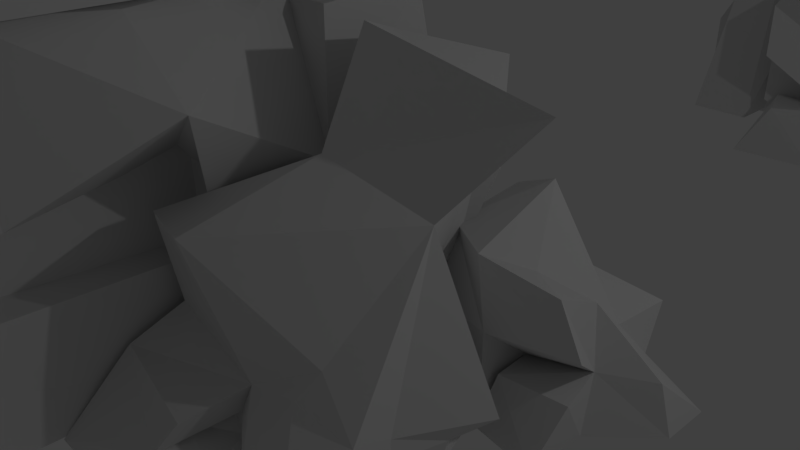 # Source: gate_wall.blend  (saved by Blender 2.79.0; exported with 4.5.12 LTS)
import bpy
from mathutils import Matrix  # noqa: F401  (used for matrix-valued properties, if any)

bpy.ops.wm.read_factory_settings(use_empty=True)
scene = bpy.context.scene
scene.name = 'Scene'

# ---- collections
col_collection_1 = bpy.data.collections.new('Collection 1'); scene.collection.children.link(col_collection_1)

# ---- materials (node trees are filled in below, after node groups)
mat_material = bpy.data.materials.new('Material')
mat_material.alpha_threshold = 0.0
mat_material.use_transparent_shadow = False
mat_material.diffuse_color = (0.7656, 0.7656, 0.7656, 1.0)
mat_material.roughness = 0.5
mat_material.line_color = (0.0, 0.0, 0.0, 1.0)
mat_material_002 = bpy.data.materials.new('Material.002')
mat_material_002.alpha_threshold = 0.0
mat_material_002.use_transparent_shadow = False
mat_material_002.diffuse_color = (0.2575, 0.2575, 0.2575, 1.0)
mat_material_002.roughness = 0.5
mat_material_002.specular_intensity = 0.07

# ---- material node trees

# ---- world
world_world = bpy.data.worlds.new('World'); scene.world = world_world
world_world.color = (0.05088, 0.05088, 0.05088)
world_world.use_sun_shadow = False
world_world.sun_shadow_jitter_overblur = 0.0
world_world.cycles.sampling_method = 'MANUAL'

# ---- cameras
cam_camera = bpy.data.cameras.new('Camera')
cam_camera.clip_end = 100.0
cam_camera.lens = 35.0
cam_camera.sensor_width = 32.0
cam_camera.sensor_height = 18.0
cam_camera.ortho_scale = 7.314
cam_camera.dof.focus_distance = 0.0
cam_camera.dof.aperture_fstop = 128.0

# ---- lights
light_lamp = bpy.data.lights.new('Lamp', 'POINT')
light_lamp.transmission_factor = 0.0
light_lamp.cutoff_distance = 30.0
light_lamp.energy = 100.0
light_lamp.shadow_buffer_clip_start = 1.001
light_lamp.shadow_soft_size = 0.1
light_lamp.shadow_maximum_resolution = 0.006
light_lamp.use_absolute_resolution = True

# ---- meshes
me_cube_003 = bpy.data.meshes.new('Cube.003')
me_cube_003.from_pydata([(-0.6767, -1.037, -1.0), (-1.0, -1.0, 0.1583), (-0.5609, 1.0, -1.0), (-1.0, 1.0, 0.1583), (1.004, -1.255, -0.9735), (1.0, -0.6525, 0.4997), (0.6933, 0.6871, -1.0), (1.174, 1.404, 0.2133), (-0.5519, -0.0002794, -1.0), (-0.632, -1.265, -0.5281), (-1.0, 0.0, 0.1583), (-0.7331, 1.0, -0.4723), (0.0, 0.9851, -1.0), (0.0308, 0.7836, 0.3528), (1.282, 1.201, -0.4073), (1.437, -0.03336, -1.013), (1.0, 0.0, 1.253), (1.163, -0.9666, 0.01323), (-0.1842, -0.641, -1.0), (0.0, -1.0, 0.6233), (0.0, 0.0, 1.0), (0.0, 0.0, -1.0), (-0.1842, -0.641, 0.0), (1.875, -0.3942, -0.3949), (-0.0404, 1.632, -0.07925), (-0.2549, -0.0004646, 0.0), (34.05, -15.29, -1.761), (35.58, -15.29, 8.136), (19.08, -14.17, -1.761), (19.08, -14.17, 8.136), (30.53, -13.03, -1.761), (30.53, -13.54, 8.136), (17.68, -12.19, -1.761), (17.68, -12.7, 8.136), (34.05, -14.18, 15.01), (19.08, -14.17, 13.51), (19.09, -13.04, 15.01), (34.05, -13.95, 15.01), (26.89, -14.17, 19.67), (19.08, -14.17, 19.67), (19.08, -13.94, 20.6), (26.89, -13.33, 19.67), (24.17, -14.17, 23.4), (19.08, -14.17, 26.86), (19.08, -13.94, 27.79), (24.17, -13.94, 23.4), (-8.004, -14.15, 19.67), (-8.002, -12.06, 20.6), (-8.004, -14.15, 28.29), (-8.004, -13.96, 24.33), (-21.24, -14.14, 19.67), (-19.62, -13.91, 19.85), (-21.24, -14.14, 23.22), (-17.35, -13.91, 26.67), (-10.55, -14.15, 14.03), (-10.55, -12.99, 14.03), (-23.79, -14.14, 14.03), (-23.79, -13.91, 14.03), (-10.55, -14.15, 5.112), (-10.55, -12.97, 5.112), (-23.79, -14.14, 5.112), (-26.15, -13.09, 5.112), (-10.55, -14.15, -2.275), (-10.55, -13.92, -2.275), (-23.79, -14.14, -2.275), (-27.64, -13.31, -2.275), (14.93, -13.21, 15.01), (14.93, -11.86, 15.01), (10.75, -13.21, 19.67), (10.75, -12.98, 19.67), (19.37, -13.04, -1.213), (19.37, -13.04, 3.157), (14.77, -13.04, -1.213), (15.01, -12.67, 3.174), (19.37, -11.9, -1.213), (20.75, -10.43, 5.007), (14.0, -11.9, -1.213), (14.68, -10.59, 3.174), (17.48, -13.04, -1.213), (17.48, -13.04, 3.157), (17.48, -11.9, -1.213), (17.48, -10.88, 3.157), (17.48, -12.47, 3.157), (17.48, -12.47, -1.213), (17.48, -11.9, 0.9717), (17.48, -13.04, 0.9717), (19.37, -13.04, 1.507), (19.37, -11.9, 1.507), (28.92, -12.13, 1.507), (28.92, -11.91, -1.213), (28.91, -13.05, -1.213), (28.91, -13.05, 1.507), (17.48, -11.9, 6.645), (21.02, -11.46, 6.527), (19.37, -13.04, 6.645), (17.48, -13.04, 6.645), (17.48, -12.47, 6.645), (17.48, -13.04, 6.198), (14.52, -13.04, 6.181), (14.52, -11.34, 6.181), (17.48, -10.88, 6.198), (17.48, -12.47, 6.198), (23.39, -11.9, 3.157), (23.39, -13.05, 3.157), (23.39, -11.9, 6.645), (23.39, -13.05, 6.645), (19.37, -11.9, 6.645), (19.37, -13.04, 6.645), (23.39, -11.9, 6.645), (23.39, -13.05, 6.645), (17.48, -10.41, 6.645), (19.37, -11.9, 6.645), (19.37, -13.04, 6.645), (17.48, -13.04, 6.645), (17.48, -12.47, 6.645), (17.48, -13.04, 6.198), (14.77, -12.78, 6.198), (14.77, -11.9, 6.198), (17.48, -11.9, 6.198), (17.48, -12.47, 6.198), (19.37, -11.42, 6.645), (19.37, -13.04, 6.645), (23.4, -11.44, 6.645), (23.39, -13.05, 6.645), (19.37, -11.84, 9.586), (19.37, -13.04, 9.586), (23.39, -11.9, 9.586), (23.39, -14.07, 9.586), (25.99, -12.46, 6.768), (25.99, -13.05, 6.645), (25.99, -11.35, 9.463), (25.99, -13.05, 9.586), (18.11, -10.85, 11.94), (19.37, -11.9, 11.94), (19.37, -13.04, 11.94), (17.48, -13.04, 11.94), (17.48, -12.47, 11.94), (16.81, -11.02, 13.91), (17.01, -13.04, 14.88), (21.84, -12.93, 13.45), (23.39, -14.17, 14.88), (11.46, -9.418, 9.476), (11.62, -11.31, 8.97), (12.62, -11.47, 15.84), (12.41, -12.75, 14.88), (24.35, -11.9, 3.157), (24.35, -13.05, 3.157), (24.35, -11.9, 6.645), (24.35, -13.05, 6.645), (19.37, -13.04, 1.507), (19.37, -13.04, 3.157), (19.37, -11.9, 3.157), (19.37, -11.9, 1.507), (28.94, -10.94, 6.712), (29.12, -13.05, 6.645), (29.3, -11.71, 9.519), (29.12, -13.05, 9.586), (16.45, -10.89, 17.6), (16.45, -13.04, 17.6), (11.54, -11.9, 17.6), (11.53, -13.21, 17.6), (16.45, -12.72, 18.96), (16.45, -13.04, 18.96), (11.54, -11.9, 18.96), (11.53, -13.04, 18.96), (17.83, -11.9, 17.62), (17.82, -13.04, 17.62), (17.97, -11.9, 18.93), (17.97, -13.04, 18.93), (11.54, -11.24, 17.6), (11.48, -12.99, 18.1), (11.54, -10.61, 18.96), (11.53, -13.04, 18.96), (6.173, -10.75, 17.61), (6.156, -11.73, 17.1), (6.039, -10.72, 18.94), (6.104, -13.04, 18.96), (11.54, -11.65, 20.27), (11.53, -13.04, 20.27), (6.105, -11.51, 20.27), (6.104, -13.04, 20.27), (6.105, -11.51, 18.96), (6.104, -13.04, 18.96), (6.105, -11.27, 20.27), (6.104, -13.04, 20.27), (1.053, -11.89, 18.96), (1.052, -13.03, 18.96), (1.053, -11.89, 20.27), (1.052, -13.03, 20.27), (1.053, -11.89, 18.96), (1.052, -13.03, 18.96), (1.053, -11.89, 20.27), (1.052, -13.03, 20.27), (-0.3794, -11.26, 18.66), (-0.3582, -13.03, 18.96), (-0.3572, -11.89, 20.27), (-0.3582, -13.03, 20.27), (-9.014, -11.88, 18.96), (-9.015, -13.03, 18.96), (-9.042, -11.88, 20.22), (-9.043, -13.03, 20.22), (-0.3566, -11.23, 16.61), (-0.3574, -12.17, 16.61), (-9.851, -11.29, 16.1), (-9.909, -13.03, 16.61), (-4.677, -10.55, 19.25), (-4.701, -11.89, 20.27), (-4.702, -13.03, 20.27), (-4.702, -13.03, 18.96), (-4.894, -11.66, 17.07), (-4.702, -12.59, 16.61), (-9.849, -10.75, 12.74), (-9.909, -13.03, 12.71), (-4.618, -8.753, 11.75), (-4.7, -10.88, 12.71), (-15.03, -11.88, 16.61), (-15.03, -13.32, 16.61), (-15.03, -11.88, 12.71), (-15.03, -13.02, 12.71), (-9.996, -11.8, 8.508), (-9.909, -13.03, 7.88), (-14.94, -11.96, 7.252), (-15.03, -13.02, 7.88), (-9.908, -12.34, 5.714), (-9.909, -13.03, 5.714), (-15.03, -9.948, 5.714), (-15.03, -13.02, 5.714), (-6.331, -11.89, 7.88), (-6.332, -13.03, 7.88), (-6.33, -11.12, 5.714), (-6.332, -13.03, 5.714), (-4.889, -11.09, 7.88), (-4.89, -12.56, 7.88), (-4.889, -11.5, 5.714), (-4.89, -12.97, 5.714), (-6.33, -11.12, 3.232), (-6.332, -13.03, 3.232), (-4.889, -11.12, 3.232), (-4.891, -13.03, 3.232), (-3.252, -11.4, 5.714), (-3.253, -12.43, 5.714), (-4.018, -11.89, 3.232), (-4.019, -13.04, 3.232), (-4.889, -11.89, -1.254), (-4.891, -13.03, -1.254), (-3.253, -11.89, -1.254), (-3.254, -13.56, -1.254), (-9.908, -11.88, -1.894), (-9.909, -13.03, -1.894), (-15.03, -11.88, -1.894), (-15.03, -13.02, -1.894), (-6.331, -11.89, -1.894), (-6.332, -13.03, -1.894), (-19.54, -11.88, 7.88), (-19.54, -13.02, 7.88), (-19.54, -11.88, 5.714), (-19.54, -13.02, 5.714), (6.077, -11.92, 21.57), (6.104, -13.04, 21.92), (1.08, -11.86, 22.27), (1.052, -13.03, 21.92), (-6.212, -14.39, -1.421), (-5.981, -13.19, 3.891), (-11.98, -13.39, -1.421), (-10.11, -11.84, 3.845), (-5.272, -7.342, -1.421), (-4.914, -7.678, 3.904), (-11.65, -6.915, -1.421), (-10.23, -7.675, 4.299), (-9.072, -14.38, -1.421), (-6.212, -14.39, 1.439), (-8.458, -11.85, 4.003), (-10.86, -13.36, 1.168), (-12.67, -10.53, -1.421), (-10.82, -10.65, 4.407), (-10.92, -7.209, 1.008), (-8.068, -7.944, -1.421), (-7.61, -8.413, 4.621), (-4.956, -7.274, 1.044), (-5.239, -10.54, -1.421), (-4.499, -10.75, 3.845), (-8.099, -10.54, 4.65), (-8.099, -10.54, -1.421), (-5.239, -10.54, 1.439), (-7.785, -7.875, 1.265), (-11.29, -10.53, 1.439), (-8.761, -13.9, 1.92), (-10.96, -9.105, 4.299), (-10.92, -6.45, -0.4221), (-9.526, -6.917, -1.421), (-11.65, -9.104, -1.421), (-10.23, -7.675, 2.869), (-8.416, -7.515, 4.38), (-9.529, -10.54, 4.65), (-9.529, -10.54, -1.421), (-8.098, -9.106, -1.421), (-8.765, -7.218, 0.7865), (-8.068, -7.944, 0.008772), (-7.774, -7.676, 2.474), (-11.65, -9.104, 1.439), (-12.67, -10.53, 0.008772), (-10.27, -10.54, 2.869), (-11.65, -9.104, 0.008772), (-8.796, -7.676, 2.869), (-8.795, -6.452, -0.4221), (-9.528, -9.105, -1.421), (-9.007, -8.946, 4.714), (-10.96, -9.105, 2.869), (-11.29, -13.39, 1.439), (-11.98, -13.39, -1.421), (-12.67, -10.53, -1.421), (-11.29, -10.53, 1.439), (-12.67, -10.53, 0.008772), (-14.27, -14.11, 1.171), (-14.96, -14.11, -1.689), (-15.64, -11.84, -1.689), (-14.27, -11.78, 1.171), (-15.64, -12.37, -0.259), (-13.08, -12.52, 2.732), (-13.08, -10.85, 2.732), (-14.13, -13.2, 2.438), (-14.52, -11.61, 1.943), (-6.973, -7.878, 7.65), (-5.509, -7.672, 6.938), (-8.609, -7.509, 7.409), (-5.095, -10.74, 4.932), (-7.607, -10.53, 8.182), (-9.136, -10.53, 8.182), (-7.334, -9.881, 8.207), (-8.613, -8.941, 8.2), (-8.369, -7.383, 7.689), (-7.229, -8.087, 7.863), (-7.208, -9.014, 8.448), (-8.538, -8.741, 8.775), (20.85, -11.72, -1.286), (20.82, -11.71, 2.819), (16.76, -11.72, -1.286), (16.76, -11.72, 2.811), (21.45, -7.623, -1.239), (20.5, -8.067, 1.434), (16.84, -7.955, -1.286), (17.08, -8.687, 1.868), (18.81, -11.72, -1.286), (20.45, -11.66, 0.8044), (18.81, -11.72, 2.811), (16.76, -11.72, 0.7627), (16.76, -9.669, -1.286), (16.76, -10.78, 3.368), (17.34, -8.515, 0.7627), (18.81, -7.383, -1.286), (18.59, -7.596, 3.557), (20.72, -7.25, 0.5893), (20.86, -9.672, -1.286), (21.38, -10.25, 3.103), (18.81, -9.67, 4.098), (18.81, -9.67, -1.286), (20.84, -9.361, 0.4998), (18.15, -6.61, 0.2212), (16.76, -9.669, 0.7627), (18.81, -11.72, 0.7627), (21.81, -7.624, -0.2812), (21.34, -8.648, -1.239), (19.83, -7.622, -1.286), (20.82, -8.384, 0.8029), (20.86, -9.671, -0.2616), (19.83, -7.334, 0.2212), (18.73, -7.105, -0.2616), (19.83, -7.334, -0.2616), (21.71, -8.648, -0.2812), (23.13, -11.9, -1.25), (21.59, -11.84, 0.2198), (23.13, -9.851, -1.25), (22.19, -9.54, 0.2752), (22.54, -9.851, -0.4152), (20.86, -9.985, -0.2616), (20.86, -9.672, -1.286), (22.54, -9.851, -0.4152), (23.13, -9.851, -1.25), (20.86, -9.672, -0.7737), (22.84, -9.851, -0.8324), (21.7, -10.07, -0.3384), (22.0, -9.287, -1.268), (21.85, -9.287, -0.803), (16.06, -10.47, 5.588), (16.39, -8.379, 4.088), (17.29, -6.599, 5.321), (18.11, -9.363, 6.318), (14.53, -10.14, 2.815), (16.3, -8.99, 1.315), (14.3, -9.412, 5.036), (16.07, -8.267, 3.535), (13.53, -5.468, -1.337), (15.89, -6.467, -1.337), (15.89, -8.83, -1.337), (12.86, -9.094, -1.252), (13.7, -6.372, 0.8174), (15.59, -6.596, 1.428), (15.64, -9.022, 1.199), (14.3, -8.277, 0.5921), (14.71, -5.469, -1.337), (13.87, -7.674, -1.257), (14.08, -6.372, -0.2331), (15.89, -7.648, -1.337), (15.72, -6.437, 0.08284), (14.7, -8.829, -1.337), (15.89, -8.83, -0.1557), (13.15, -8.798, -0.252), (15.05, -6.451, 0.8127), (13.35, -7.444, 0.6215), (14.03, -8.762, 1.398), (13.33, -7.555, -0.3195), (14.7, -8.829, -0.1557), (15.89, -7.648, -0.1557), (14.93, -5.643, -0.07138), (14.55, -7.88, 1.515), (14.71, -7.647, -1.337), (17.42, -6.485, -1.27), (17.33, -7.654, -1.126), (16.8, -6.251, -0.003159), (16.94, -7.489, -0.02258), (17.23, -7.625, -0.2426), (17.23, -8.807, -0.2426), (17.06, -5.966, 1.177), (17.15, -6.35, 2.266), (16.94, -8.807, 0.939), (16.28, -8.998, 2.294), (16.39, -7.247, 2.062), (17.17, -7.839, 2.424), (14.48, -8.944, 2.557), (17.23, -7.625, 0.939), (15.0, -7.891, 3.188), (-0.649, -5.543, -1.72), (-1.348, -9.036, -1.72), (-4.675, -9.524, -1.72), (-5.336, -6.595, -1.6), (-1.953, -5.979, 1.34), (-1.879, -8.948, 1.843), (-5.018, -9.221, 1.882), (-5.085, -6.012, 1.02), (-0.2967, -7.187, -1.72), (-3.651, -6.48, -1.607), (-0.5027, -5.701, -0.1523), (-3.012, -9.28, -1.72), (-1.383, -8.798, 0.2964), (-5.027, -7.88, -1.72), (-4.675, -9.524, -0.04233), (-5.448, -5.712, -0.1791), (-1.577, -7.867, 1.325), (-3.482, -5.714, 1.061), (-5.376, -6.959, 2.165), (-3.645, -5.703, -0.275), (-5.027, -7.88, -0.04233), (-3.012, -9.28, -0.04233), (-0.4766, -7.526, 0.07742), (-3.738, -7.469, 2.3), (-3.364, -7.636, -1.72), (-0.9152, -11.17, -1.625), (-2.588, -11.29, -1.421), (-0.772, -10.26, 0.1743), (-2.471, -10.72, 0.1467), (-2.578, -11.14, -0.1657), (-4.241, -11.39, -0.1657), (-0.7594, -10.66, 1.851), (-1.121, -10.81, 3.397), (-4.241, -11.39, 1.512), (-4.585, -11.08, 3.436), (-0.7591, -9.73, 3.612), (-2.897, -11.1, 3.621), (-5.257, -7.588, 3.931), (-2.578, -11.14, 1.512), (-3.618, -8.098, 4.706), (-8.227, -3.434, -1.308), (-7.834, -2.942, 0.207), (-5.093, -2.426, -1.308), (-5.394, -1.93, 0.207), (-6.772, -5.334, -1.273), (-6.039, -5.025, 0.6535), (-4.615, -4.001, -1.308), (-4.359, -4.367, 0.279), (-6.614, -2.436, -1.308), (-7.905, -3.492, -0.6906), (-6.614, -2.436, 0.207), (-5.211, -2.232, -0.6176), (-4.727, -3.067, -1.308), (-4.951, -3.204, 0.7155), (-3.585, -4.406, -0.5327), (-4.984, -5.205, -1.325), (-5.243, -4.695, 1.386), (-6.311, -5.368, 0.0173), (-6.837, -3.682, -1.308), (-7.148, -4.072, 0.8151), (-5.929, -3.566, 1.308), (-5.929, -3.566, -1.308), (-6.837, -3.682, 8.643e-10), (-5.315, -5.568, -0.5164), (-3.966, -2.694, -0.1036), (-6.614, -2.436, -8.341e-09), (23.07, -8.891, -1.372), (22.95, -8.686, -0.7432), (23.19, -7.781, -1.372), (22.95, -7.781, -0.7432), (24.04, -8.801, -1.358), (24.04, -8.529, -0.5577), (23.87, -7.922, -1.372), (24.06, -7.912, -0.7133), (22.95, -8.233, -1.372), (23.15, -8.806, -1.116), (22.95, -8.233, -0.7432), (23.09, -7.781, -1.086), (23.49, -7.787, -1.372), (23.51, -7.879, -0.532), (24.19, -7.69, -1.05), (24.28, -8.248, -1.379), (24.04, -8.233, -0.2534), (24.13, -8.671, -0.822), (23.39, -8.523, -1.372), (23.49, -8.686, -0.4906), (23.49, -8.233, -0.286), (23.49, -8.233, -1.372), (23.39, -8.523, -0.8291), (24.37, -8.412, -1.044), (23.47, -7.495, -0.8722), (22.95, -8.233, -0.8291)], [], [(25, 10, 3, 11), (24, 13, 7, 14), (23, 16, 5, 17), (22, 19, 1, 9), (21, 15, 4, 18), (20, 10, 1, 19), (16, 20, 19, 5), (7, 13, 20, 16), (13, 3, 10, 20), (8, 21, 18, 0), (2, 12, 21, 8), (12, 6, 15, 21), (18, 22, 9, 0), (4, 17, 22, 18), (17, 5, 19, 22), (15, 23, 17, 4), (6, 14, 23, 15), (14, 7, 16, 23), (12, 24, 14, 6), (2, 11, 24, 12), (11, 3, 13, 24), (8, 25, 11, 2), (0, 9, 25, 8), (9, 1, 10, 25), (26, 27, 29, 28), (28, 29, 33, 32), (32, 33, 31, 30), (30, 31, 27, 26), (28, 32, 30, 26), (31, 33, 36, 37), (34, 37, 41, 38), (29, 27, 34, 35), (27, 31, 37, 34), (33, 29, 35, 36), (40, 39, 46, 47), (39, 40, 69, 68), (37, 36, 40, 41), (35, 34, 38, 39), (44, 43, 42, 45), (41, 40, 44, 45), (39, 38, 42, 43), (38, 41, 45, 42), (49, 47, 51, 53), (39, 43, 48, 46), (44, 40, 47, 49), (43, 44, 49, 48), (51, 50, 52, 53), (48, 49, 53, 52), (46, 48, 52, 50), (51, 47, 55, 57), (57, 55, 59, 61), (50, 51, 57, 56), (46, 50, 56, 54), (47, 46, 54, 55), (58, 60, 64, 62), (55, 54, 58, 59), (54, 56, 60, 58), (56, 57, 61, 60), (63, 62, 64, 65), (60, 61, 65, 64), (61, 59, 63, 65), (59, 58, 62, 63), (67, 66, 68, 69), (35, 39, 68, 66), (36, 35, 66, 67), (40, 36, 67, 69), (78, 85, 79, 73, 72), (72, 73, 77, 76), (80, 84, 81, 75, 87, 74), (75, 71, 150, 151), (78, 83, 80, 74, 70), (79, 71, 94, 95), (73, 79, 97, 98), (72, 76, 80, 83, 78), (76, 77, 81, 84, 80), (70, 86, 71, 79, 85, 78), (86, 70, 90, 91), (89, 88, 91, 90), (74, 87, 88, 89), (70, 74, 89, 90), (87, 86, 91, 88), (98, 97, 115, 116), (71, 75, 102, 103), (82, 79, 95, 96), (81, 82, 96, 92), (75, 81, 92, 93), (95, 94, 112, 113), (79, 82, 101, 97), (77, 73, 98, 99), (82, 81, 100, 101), (81, 77, 99, 100), (105, 103, 146, 148), (75, 93, 104, 102), (94, 71, 103, 105), (94, 105, 109, 107), (107, 109, 123, 121), (93, 94, 107, 106), (105, 104, 108, 109), (104, 93, 106, 108), (110, 114, 136, 132), (117, 116, 115, 119, 118), (121, 123, 127, 125), (92, 96, 114, 110), (99, 98, 116, 117), (96, 95, 113, 114), (100, 99, 117, 118), (101, 100, 118, 119), (106, 107, 121, 120), (97, 101, 119, 115), (109, 108, 122, 123), (93, 92, 110, 111), (108, 106, 120, 122), (94, 93, 111, 112), (126, 124, 137, 139), (123, 122, 128, 129), (122, 120, 124, 126), (120, 121, 125, 124), (128, 130, 155, 153), (126, 127, 131, 130), (122, 126, 130, 128), (127, 123, 129, 131), (132, 136, 135, 134, 133), (137, 138, 140, 139), (111, 110, 132, 133), (125, 127, 140, 138), (114, 113, 135, 136), (124, 125, 142, 141), (112, 111, 133, 134), (127, 126, 139, 140), (113, 112, 134, 135), (141, 142, 144, 143), (125, 138, 144, 142), (137, 124, 141, 143), (143, 144, 160, 159), (146, 145, 147, 148), (103, 102, 145, 146), (102, 104, 147, 145), (104, 105, 148, 147), (152, 151, 150, 149), (87, 75, 151, 152), (71, 86, 149, 150), (86, 87, 152, 149), (154, 153, 155, 156), (130, 131, 156, 155), (131, 129, 154, 156), (129, 128, 153, 154), (160, 158, 162, 164), (144, 138, 158, 160), (138, 137, 157, 158), (137, 143, 159, 157), (162, 161, 163, 164), (158, 157, 165, 166), (157, 159, 163, 161), (160, 164, 172, 170), (166, 165, 167, 168), (157, 161, 167, 165), (162, 158, 166, 168), (161, 162, 168, 167), (169, 170, 174, 173), (164, 163, 171, 172), (159, 160, 170, 169), (163, 159, 169, 171), (173, 174, 176, 175), (171, 169, 173, 175), (175, 176, 182, 181), (170, 172, 176, 174), (178, 177, 179, 180), (171, 175, 179, 177), (172, 171, 177, 178), (176, 172, 178, 180), (183, 181, 185, 187), (176, 180, 184, 182), (179, 175, 181, 183), (180, 179, 183, 184), (188, 187, 191, 192), (187, 188, 260, 259), (182, 184, 188, 186), (181, 182, 186, 185), (190, 192, 196, 194), (186, 188, 192, 190), (185, 186, 190, 189), (187, 185, 189, 191), (206, 205, 197, 199), (189, 190, 194, 193), (191, 189, 193, 195), (192, 191, 195, 196), (197, 198, 200, 199), (207, 206, 199, 200), (208, 207, 200, 198), (205, 193, 201, 209), (203, 209, 213, 211), (198, 197, 203, 204), (208, 198, 204, 210), (193, 194, 202, 201), (194, 208, 210, 202), (201, 202, 210, 209), (197, 205, 209, 203), (194, 196, 207, 208), (196, 195, 206, 207), (195, 193, 205, 206), (213, 214, 212, 211), (210, 204, 212, 214), (217, 211, 219, 221), (209, 210, 214, 213), (216, 215, 217, 218), (203, 211, 217, 215), (204, 203, 215, 216), (212, 204, 216, 218), (220, 222, 226, 224), (211, 212, 220, 219), (218, 217, 221, 222), (212, 218, 222, 220), (224, 226, 250, 248), (230, 224, 248, 252), (221, 219, 223, 225), (221, 225, 255, 253), (229, 227, 231, 233), (220, 224, 230, 228), (219, 220, 228, 227), (223, 219, 227, 229), (231, 232, 234, 233), (234, 230, 236, 238), (228, 230, 234, 232), (227, 228, 232, 231), (236, 235, 237, 238), (230, 229, 235, 236), (229, 233, 237, 235), (237, 233, 239, 241), (239, 240, 242, 241), (234, 238, 242, 240), (241, 242, 246, 245), (233, 234, 240, 239), (244, 243, 245, 246), (242, 238, 244, 246), (238, 237, 243, 244), (237, 241, 245, 243), (247, 248, 250, 249), (248, 247, 251, 252), (229, 230, 252, 251), (225, 223, 247, 249), (223, 229, 251, 247), (226, 225, 249, 250), (254, 253, 255, 256), (225, 226, 256, 255), (222, 221, 253, 254), (226, 222, 254, 256), (258, 257, 259, 260), (188, 184, 258, 260), (184, 183, 257, 258), (183, 187, 259, 257), (286, 271, 264, 272), (307, 287, 268, 291), (284, 298, 277, 266, 278), (283, 280, 262, 270), (282, 295, 276, 265, 279), (281, 271, 262, 280), (281, 280, 325, 326), (306, 293, 327, 329), (274, 264, 271, 281, 293), (269, 282, 279, 261), (263, 273, 294, 282, 269), (305, 289, 276, 295), (279, 283, 270, 261), (265, 278, 283, 279), (278, 266, 280, 283), (276, 297, 284, 278, 265), (304, 296, 284, 297), (303, 292, 277, 298), (302, 299, 275, 288), (272, 285, 311, 308), (272, 264, 274, 301, 285), (269, 286, 272, 263), (261, 270, 286, 269), (270, 262, 271, 286), (290, 302, 288, 267), (273, 300, 302, 290), (300, 285, 299, 302), (296, 303, 298, 284), (275, 291, 303, 296), (291, 268, 292, 303), (289, 304, 297, 276), (267, 288, 304, 289), (288, 275, 296, 304), (294, 305, 295, 282), (273, 290, 305, 294), (290, 267, 289, 305), (266, 277, 322, 323), (268, 287, 306, 292), (287, 274, 293, 306), (299, 307, 291, 275), (285, 301, 307, 299), (301, 274, 287, 307), (311, 312, 317, 316), (273, 263, 309, 310), (300, 273, 310, 312), (285, 300, 312, 311), (263, 272, 308, 309), (314, 313, 316, 317, 315), (313, 308, 318, 320), (309, 308, 313, 314), (312, 310, 315, 317), (310, 309, 314, 315), (318, 319, 321, 320), (308, 311, 319, 318), (311, 316, 321, 319), (316, 313, 320, 321), (322, 328, 326, 325, 323), (329, 327, 326, 328), (329, 328, 332, 333), (277, 292, 324, 322), (292, 306, 329, 324), (293, 281, 326, 327), (280, 266, 323, 325), (330, 333, 332, 331), (328, 322, 331, 332), (322, 324, 330, 331), (324, 329, 333, 330), (359, 344, 337, 345), (358, 347, 341, 348), (357, 350, 339, 351, 365), (356, 353, 335, 343), (361, 362, 338), (354, 344, 335, 353), (350, 354, 353, 339), (350, 341, 384, 385), (347, 337, 344, 354), (342, 355, 352, 334), (336, 346, 355, 342), (346, 340, 349, 355), (364, 373, 376, 380, 374), (368, 363, 356, 364), (351, 339, 353, 356, 363), (367, 365, 351, 360), (340, 348, 357, 366, 349), (348, 341, 350, 357), (346, 358, 348, 340), (336, 345, 358, 346), (345, 337, 347, 358), (342, 359, 345, 336), (334, 343, 359, 342), (343, 335, 344, 359), (362, 367, 360, 338), (349, 366, 367, 362), (366, 357, 365, 367), (361, 368, 364, 352), (338, 360, 368, 361), (360, 351, 363, 368), (355, 349, 362, 361, 352), (371, 373, 372, 370, 369), (356, 343, 370, 372), (364, 356, 372, 373), (343, 334, 369, 370), (334, 352, 371, 369), (382, 380, 376, 379), (352, 364, 374, 378, 375), (373, 371, 377, 379, 376), (371, 352, 375, 381, 377), (381, 382, 379, 377), (375, 378, 382, 381), (378, 374, 380, 382), (384, 383, 386, 385), (341, 347, 387, 388), (347, 354, 386, 383), (354, 350, 385, 386), (388, 387, 389, 390), (347, 383, 389, 387), (384, 341, 388, 390), (383, 384, 390, 389), (415, 402, 393, 404), (403, 396, 423, 422), (413, 407, 396, 403), (402, 412, 429, 420), (411, 409, 398, 406), (410, 400, 394, 406), (408, 410, 406, 398), (395, 401, 410, 408), (401, 391, 400, 410), (404, 411, 406, 394), (393, 405, 411, 404), (405, 397, 409, 411), (393, 402, 420, 421), (402, 392, 416, 417), (397, 405, 424, 425), (399, 413, 403, 392), (391, 401, 413, 399), (401, 395, 407, 413), (409, 397, 425, 428), (395, 408, 414, 407), (408, 398, 409, 414), (400, 415, 404, 394), (391, 399, 415, 400), (399, 392, 402, 415), (416, 418, 419, 417), (403, 412, 419, 418), (392, 403, 418, 416), (412, 402, 417, 419), (430, 428, 425, 427), (429, 427, 425, 424), (420, 429, 424, 421), (422, 423, 427, 429), (426, 430, 427, 423), (405, 393, 421, 424), (407, 414, 430, 426), (396, 407, 426, 423), (414, 409, 428, 430), (412, 403, 422, 429), (455, 442, 433, 444), (443, 436, 463, 462), (453, 447, 436, 443), (442, 452, 469, 460), (451, 449, 438, 446), (450, 440, 434, 446), (448, 450, 446, 438), (435, 441, 450, 448), (441, 431, 440, 450), (444, 451, 446, 434), (433, 445, 451, 444), (445, 437, 449, 451), (433, 442, 460, 461), (442, 432, 456, 457), (437, 445, 464, 465), (439, 453, 443, 432), (431, 441, 453, 439), (441, 435, 447, 453), (449, 437, 465, 468), (435, 448, 454, 447), (448, 438, 449, 454), (440, 455, 444, 434), (431, 439, 455, 440), (439, 432, 442, 455), (456, 458, 459, 457), (443, 452, 459, 458), (432, 443, 458, 456), (452, 442, 457, 459), (470, 468, 465, 467), (469, 467, 465, 464), (460, 469, 464, 461), (462, 463, 467, 469), (466, 470, 467, 463), (445, 433, 461, 464), (447, 454, 470, 466), (436, 447, 466, 463), (454, 449, 468, 470), (452, 443, 462, 469), (496, 481, 474, 482), (495, 484, 478, 485), (494, 487, 476, 488), (493, 490, 472, 480), (492, 486, 475, 489), (491, 481, 472, 490), (487, 491, 490, 476), (478, 484, 491, 487), (484, 474, 481, 491), (479, 492, 489, 471), (473, 483, 492, 479), (483, 477, 486, 492), (489, 493, 480, 471), (475, 488, 493, 489), (488, 476, 490, 493), (486, 494, 488, 475), (477, 485, 494, 486), (485, 478, 487, 494), (483, 495, 485, 477), (473, 482, 495, 483), (482, 474, 484, 495), (479, 496, 482, 473), (471, 480, 496, 479), (480, 472, 481, 496), (522, 507, 500, 508), (521, 510, 504, 511), (520, 513, 502, 514), (519, 516, 498, 506), (518, 512, 501, 515), (517, 507, 498, 516), (513, 517, 516, 502), (504, 510, 517, 513), (510, 500, 507, 517), (505, 518, 515, 497), (499, 509, 518, 505), (509, 503, 512, 518), (515, 519, 506, 497), (501, 514, 519, 515), (514, 502, 516, 519), (512, 520, 514, 501), (503, 511, 520, 512), (511, 504, 513, 520), (509, 521, 511, 503), (499, 508, 521, 509), (508, 500, 510, 521), (505, 522, 508, 499), (497, 506, 522, 505), (506, 498, 507, 522)])
me_cube_003.materials.append(mat_material)
me_cube_003.materials.append(mat_material_002)
me_cube_003.use_remesh_preserve_volume = False
me_cube_003.use_remesh_preserve_attributes = False
me_cube_003.use_mirror_vertex_groups = False
me_cube_003.update()

# ---- objects
ob_cube_002 = bpy.data.objects.new('Cube.002', me_cube_003)
ob_lamp = bpy.data.objects.new('Lamp', light_lamp)
ob_camera = bpy.data.objects.new('Camera', cam_camera)

# ---- transforms, parenting, visibility, modifiers, constraints
ob_cube_002.location = (7.78, 7.295, 0.4555)
ob_cube_002.rotation_euler = (0.0, -0.0, -1.57)
ob_cube_002.scale = (0.5033, 0.6088, 0.5073)
ob_cube_002.lineart.crease_threshold = 0.0
ob_lamp.location = (8.503, 1.005, 5.904)
ob_lamp.rotation_euler = (0.6503, 0.05522, 1.866)
ob_lamp.lock_rotations_4d = False
ob_lamp.empty_display_type = 'ARROWS'
ob_lamp.color = (0.0, 0.0, 0.0, 0.0)
ob_lamp.lineart.crease_threshold = 0.0
ob_camera.location = (7.481, -6.508, 5.344)
ob_camera.rotation_euler = (1.109, 0.0, 0.8149)
ob_camera.lock_rotations_4d = False
ob_camera.empty_display_type = 'ARROWS'
ob_camera.color = (0.0, 0.0, 0.0, 0.0)
ob_camera.display_type = 'WIRE'
ob_camera.lineart.crease_threshold = 0.0

# ---- collection membership
col_collection_1.objects.link(ob_cube_002)
col_collection_1.objects.link(ob_lamp)
col_collection_1.objects.link(ob_camera)

# ---- scene / render settings (as saved in the file)
scene.camera = ob_camera
scene.frame_start = 1; scene.frame_end = 250; scene.frame_set(9)
scene.render.engine = 'BLENDER_EEVEE_NEXT'
scene.render.resolution_percentage = 50
scene.render.dither_intensity = 0.0
scene.cycles.use_denoising = False
scene.cycles.samples = 128
scene.cycles.sampling_pattern = 'TABULATED_SOBOL'
scene.cycles.use_adaptive_sampling = False
scene.cycles.use_light_tree = False
scene.cycles.blur_glossy = 0.0
scene.cycles.sample_clamp_indirect = 0.0
scene.view_settings.view_transform = 'Standard'
bpy.context.view_layer.update()
